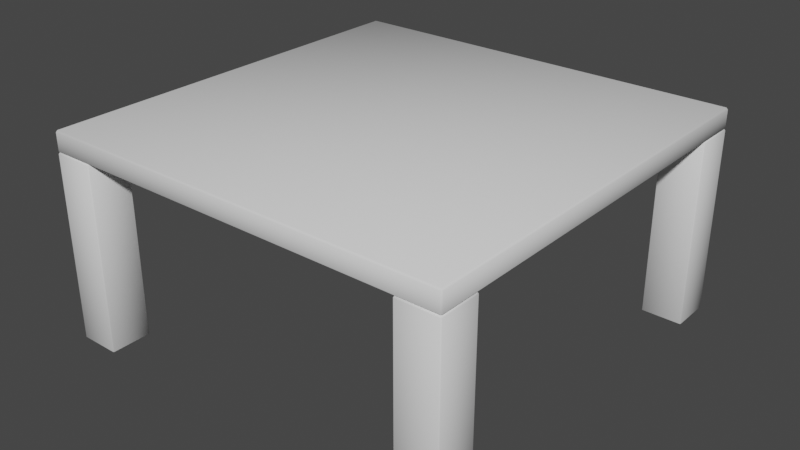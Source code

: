 # Source: Table.blend  (saved by Blender 2.92.15; exported with 4.5.12 LTS)
import bpy
from mathutils import Matrix  # noqa: F401  (used for matrix-valued properties, if any)

bpy.ops.wm.read_factory_settings(use_empty=True)
scene = bpy.context.scene
scene.name = 'Scene'

# ---- collections
col_collection = bpy.data.collections.new('Collection'); scene.collection.children.link(col_collection)

# ---- world
world_world = bpy.data.worlds.new('World'); scene.world = world_world
world_world.use_nodes = True; world_world.node_tree.nodes.clear()
_N = world_world.node_tree.nodes; _L = world_world.node_tree.links
n0 = _N.new('ShaderNodeOutputWorld'); n0.name = 'World Output'; n0.location = (300, 300)
n1 = _N.new('ShaderNodeBackground'); n1.name = 'Background'; n1.location = (10, 300)
n1.inputs[0].default_value = (0.05088, 0.05088, 0.05088, 1.0)
_L.new(n1.outputs[0], n0.inputs[0])
n0.is_active_output = True
world_world.color = (0.05088, 0.05088, 0.05088)
world_world.use_sun_shadow = False
world_world.sun_shadow_jitter_overblur = 0.0

# ---- meshes
me_cube_001 = bpy.data.meshes.new('Cube.001')
me_cube_001.from_pydata([(-0.4961, -0.4961, 0.45), (-0.4961, -0.5, 0.4539), (-0.5, -0.4961, 0.4539), (-0.4961, -0.5, 0.4961), (-0.4961, -0.4961, 0.5), (-0.5, -0.4961, 0.4961), (-0.4961, 0.4961, 0.45), (-0.5, 0.4961, 0.4539), (-0.4961, 0.5, 0.4539), (-0.4961, 0.4961, 0.5), (-0.4961, 0.5, 0.4961), (-0.5, 0.4961, 0.4961), (0.4961, -0.4961, 0.45), (0.5, -0.4961, 0.4539), (0.4961, -0.5, 0.4539), (0.4961, -0.4961, 0.5), (0.4961, -0.5, 0.4961), (0.5, -0.4961, 0.4961), (0.4961, 0.4961, 0.45), (0.4961, 0.5, 0.4539), (0.5, 0.4961, 0.4539), (0.4961, 0.4961, 0.5), (0.5, 0.4961, 0.4961), (0.4961, 0.5, 0.4961), (0.4023, 0.4023, -1.49e-08), (0.4023, 0.4, 0.002261), (0.4, 0.4023, 0.002261), (0.4023, 0.4, 0.4477), (0.4023, 0.4023, 0.45), (0.4, 0.4023, 0.4477), (0.4023, 0.4977, -1.49e-08), (0.4, 0.4977, 0.002261), (0.4023, 0.5, 0.002261), (0.4023, 0.4977, 0.45), (0.4023, 0.5, 0.4477), (0.4, 0.4977, 0.4477), (0.4977, 0.4023, -1.49e-08), (0.5, 0.4023, 0.002261), (0.4977, 0.4, 0.002261), (0.4977, 0.4023, 0.45), (0.4977, 0.4, 0.4477), (0.5, 0.4023, 0.4477), (0.4977, 0.4977, -1.49e-08), (0.4977, 0.5, 0.002261), (0.5, 0.4977, 0.002261), (0.4977, 0.4977, 0.45), (0.5, 0.4977, 0.4477), (0.4977, 0.5, 0.4477), (-0.4977, 0.4023, -1.49e-08), (-0.4977, 0.4, 0.002261), (-0.5, 0.4023, 0.002261), (-0.4977, 0.4, 0.4477), (-0.4977, 0.4023, 0.45), (-0.5, 0.4023, 0.4477), (-0.4977, 0.4977, -1.49e-08), (-0.5, 0.4977, 0.002261), (-0.4977, 0.5, 0.002261), (-0.4977, 0.4977, 0.45), (-0.4977, 0.5, 0.4477), (-0.5, 0.4977, 0.4477), (-0.4023, 0.4023, -1.49e-08), (-0.4, 0.4023, 0.002261), (-0.4023, 0.4, 0.002261), (-0.4023, 0.4023, 0.45), (-0.4023, 0.4, 0.4477), (-0.4, 0.4023, 0.4477), (-0.4023, 0.4977, -1.49e-08), (-0.4023, 0.5, 0.002261), (-0.4, 0.4977, 0.002261), (-0.4023, 0.4977, 0.45), (-0.4, 0.4977, 0.4477), (-0.4023, 0.5, 0.4477), (-0.4977, -0.4977, -1.49e-08), (-0.4977, -0.5, 0.002261), (-0.5, -0.4977, 0.002261), (-0.4977, -0.5, 0.4477), (-0.4977, -0.4977, 0.45), (-0.5, -0.4977, 0.4477), (-0.4977, -0.4023, -1.49e-08), (-0.5, -0.4023, 0.002261), (-0.4977, -0.4, 0.002261), (-0.4977, -0.4023, 0.45), (-0.4977, -0.4, 0.4477), (-0.5, -0.4023, 0.4477), (-0.4023, -0.4977, -1.49e-08), (-0.4, -0.4977, 0.002261), (-0.4023, -0.5, 0.002261), (-0.4023, -0.4977, 0.45), (-0.4023, -0.5, 0.4477), (-0.4, -0.4977, 0.4477), (-0.4023, -0.4023, -1.49e-08), (-0.4023, -0.4, 0.002261), (-0.4, -0.4023, 0.002261), (-0.4023, -0.4023, 0.45), (-0.4, -0.4023, 0.4477), (-0.4023, -0.4, 0.4477), (0.4023, -0.4977, -1.49e-08), (0.4023, -0.5, 0.002261), (0.4, -0.4977, 0.002261), (0.4023, -0.5, 0.4477), (0.4023, -0.4977, 0.45), (0.4, -0.4977, 0.4477), (0.4023, -0.4023, -1.49e-08), (0.4, -0.4023, 0.002261), (0.4023, -0.4, 0.002261), (0.4023, -0.4023, 0.45), (0.4023, -0.4, 0.4477), (0.4, -0.4023, 0.4477), (0.4977, -0.4977, -1.49e-08), (0.5, -0.4977, 0.002261), (0.4977, -0.5, 0.002261), (0.4977, -0.4977, 0.45), (0.4977, -0.5, 0.4477), (0.5, -0.4977, 0.4477), (0.4977, -0.4023, -1.49e-08), (0.4977, -0.4, 0.002261), (0.5, -0.4023, 0.002261), (0.4977, -0.4023, 0.45), (0.5, -0.4023, 0.4477), (0.4977, -0.4, 0.4477)], [], [(14, 16, 3, 1), (20, 22, 17, 13), (21, 9, 4, 15), (2, 5, 11, 7), (8, 10, 23, 19), (38, 40, 27, 25), (44, 46, 41, 37), (54, 66, 60, 48), (45, 33, 28, 39), (26, 29, 35, 31), (32, 34, 47, 43), (62, 64, 51, 49), (68, 70, 65, 61), (78, 90, 84, 72), (69, 57, 52, 63), (50, 53, 59, 55), (56, 58, 71, 67), (86, 88, 75, 73), (92, 94, 89, 85), (102, 114, 108, 96), (93, 81, 76, 87), (74, 77, 83, 79), (80, 82, 95, 91), (110, 112, 99, 97), (116, 118, 113, 109), (117, 105, 100, 111), (98, 101, 107, 103), (104, 106, 119, 115), (0, 1, 2), (3, 4, 5), (6, 7, 8), (9, 10, 11), (12, 13, 14), (15, 16, 17), (18, 19, 20), (21, 22, 23), (6, 0, 2, 7), (1, 3, 5, 2), (4, 9, 11, 5), (10, 8, 7, 11), (18, 6, 8, 19), (9, 21, 23, 10), (22, 20, 19, 23), (12, 18, 20, 13), (21, 15, 17, 22), (16, 14, 13, 17), (0, 12, 14, 1), (15, 4, 3, 16), (6, 18, 12, 0), (24, 25, 26), (27, 28, 29), (30, 31, 32), (33, 34, 35), (36, 37, 38), (39, 40, 41), (42, 43, 44), (45, 46, 47), (48, 49, 50), (51, 52, 53), (54, 55, 56), (57, 58, 59), (60, 61, 62), (63, 64, 65), (66, 67, 68), (69, 70, 71), (72, 73, 74), (75, 76, 77), (78, 79, 80), (81, 82, 83), (84, 85, 86), (87, 88, 89), (90, 91, 92), (93, 94, 95), (96, 97, 98), (99, 100, 101), (102, 103, 104), (105, 106, 107), (108, 109, 110), (111, 112, 113), (114, 115, 116), (117, 118, 119), (30, 24, 26, 31), (25, 27, 29, 26), (28, 33, 35, 29), (34, 32, 31, 35), (42, 30, 32, 43), (33, 45, 47, 34), (46, 44, 43, 47), (36, 42, 44, 37), (45, 39, 41, 46), (40, 38, 37, 41), (24, 36, 38, 25), (39, 28, 27, 40), (54, 48, 50, 55), (49, 51, 53, 50), (52, 57, 59, 53), (58, 56, 55, 59), (66, 54, 56, 67), (57, 69, 71, 58), (70, 68, 67, 71), (60, 66, 68, 61), (69, 63, 65, 70), (64, 62, 61, 65), (48, 60, 62, 49), (63, 52, 51, 64), (78, 72, 74, 79), (73, 75, 77, 74), (76, 81, 83, 77), (82, 80, 79, 83), (90, 78, 80, 91), (81, 93, 95, 82), (94, 92, 91, 95), (84, 90, 92, 85), (93, 87, 89, 94), (88, 86, 85, 89), (72, 84, 86, 73), (87, 76, 75, 88), (102, 96, 98, 103), (97, 99, 101, 98), (100, 105, 107, 101), (106, 104, 103, 107), (114, 102, 104, 115), (105, 117, 119, 106), (118, 116, 115, 119), (108, 114, 116, 109), (117, 111, 113, 118), (112, 110, 109, 113), (96, 108, 110, 97), (111, 100, 99, 112), (30, 42, 36, 24)])
me_cube_001.polygons.foreach_set('use_smooth', [True] * 130)
_uv = me_cube_001.uv_layers.new(name='UVMap')
_uv.uv.foreach_set('vector', [0.3945, 0.751, 0.6055, 0.751, 0.6055, 0.999, 0.3945, 0.999, 0.3945, 0.501, 0.6055, 0.501, 0.6055, 0.749, 0.3945, 0.749, 0.626, 0.501, 0.874, 0.501, 0.874, 0.749, 0.626, 0.749, 0.3945, 0.0009754, 0.6055, 0.0009754, 0.6055, 0.249, 0.3945, 0.249, 0.3945, 0.251, 0.6055, 0.251, 0.6055, 0.499, 0.3945, 0.499, 0.3763, 0.7557, 0.6237, 0.7557, 0.6237, 0.9943, 0.3763, 0.9943, 0.3763, 0.5057, 0.6237, 0.5057, 0.6237, 0.7443, 0.3763, 0.7443, 0.1307, 0.5057, 0.3693, 0.5057, 0.3693, 0.7443, 0.1307, 0.7443, 0.6307, 0.5057, 0.8693, 0.5057, 0.8693, 0.7443, 0.6307, 0.7443, 0.3763, 0.005652, 0.6237, 0.005652, 0.6237, 0.2443, 0.3763, 0.2443, 0.3763, 0.2557, 0.6237, 0.2557, 0.6237, 0.4943, 0.3763, 0.4943, 0.3763, 0.7557, 0.6237, 0.7557, 0.6237, 0.9943, 0.3763, 0.9943, 0.3763, 0.5057, 0.6237, 0.5057, 0.6237, 0.7443, 0.3763, 0.7443, 0.1307, 0.5057, 0.3693, 0.5057, 0.3693, 0.7443, 0.1307, 0.7443, 0.6307, 0.5057, 0.8693, 0.5057, 0.8693, 0.7443, 0.6307, 0.7443, 0.3763, 0.005652, 0.6237, 0.005652, 0.6237, 0.2443, 0.3763, 0.2443, 0.3763, 0.2557, 0.6237, 0.2557, 0.6237, 0.4943, 0.3763, 0.4943, 0.3763, 0.7557, 0.6237, 0.7557, 0.6237, 0.9943, 0.3763, 0.9943, 0.3763, 0.5057, 0.6237, 0.5057, 0.6237, 0.7443, 0.3763, 0.7443, 0.1307, 0.5057, 0.3693, 0.5057, 0.3693, 0.7443, 0.1307, 0.7443, 0.6307, 0.5057, 0.8693, 0.5057, 0.8693, 0.7443, 0.6307, 0.7443, 0.3763, 0.005652, 0.6237, 0.005652, 0.6237, 0.2443, 0.3763, 0.2443, 0.3763, 0.2557, 0.6237, 0.2557, 0.6237, 0.4943, 0.3763, 0.4943, 0.3763, 0.7557, 0.6237, 0.7557, 0.6237, 0.9943, 0.3763, 0.9943, 0.3763, 0.5057, 0.6237, 0.5057, 0.6237, 0.7443, 0.3763, 0.7443, 0.6307, 0.5057, 0.8693, 0.5057, 0.8693, 0.7443, 0.6307, 0.7443, 0.3763, 0.005652, 0.6237, 0.005652, 0.6237, 0.2443, 0.3763, 0.2443, 0.3763, 0.2557, 0.6237, 0.2557, 0.6237, 0.4943, 0.3763, 0.4943, 0.126, 0.749, 0.126, 0.75, 0.125, 0.749, 0.6055, 0.999, 0.625, 0.999, 0.6055, 1.0, 0.126, 0.501, 0.125, 0.501, 0.126, 0.5, 0.625, 0.251, 0.625, 0.251, 0.6055, 0.25, 0.374, 0.749, 0.375, 0.749, 0.374, 0.75, 0.625, 0.751, 0.625, 0.751, 0.6055, 0.75, 0.374, 0.501, 0.374, 0.5, 0.375, 0.501, 0.625, 0.501, 0.625, 0.501, 0.6055, 0.5, 0.126, 0.501, 0.126, 0.749, 0.125, 0.749, 0.125, 0.501, 0.3945, 0.0, 0.6055, 0.0, 0.6055, 0.0009754, 0.3945, 0.0009754, 0.625, 0.0009754, 0.625, 0.249, 0.6055, 0.249, 0.6055, 0.0009754, 0.6055, 0.251, 0.3945, 0.251, 0.3945, 0.249, 0.6055, 0.249, 0.374, 0.501, 0.126, 0.501, 0.126, 0.5, 0.374, 0.5, 0.625, 0.251, 0.625, 0.499, 0.6055, 0.499, 0.6055, 0.251, 0.6055, 0.501, 0.3945, 0.501, 0.3945, 0.499, 0.6055, 0.499, 0.374, 0.749, 0.374, 0.501, 0.3945, 0.501, 0.3945, 0.749, 0.626, 0.501, 0.626, 0.749, 0.6055, 0.749, 0.6055, 0.501, 0.6055, 0.751, 0.3945, 0.751, 0.3945, 0.749, 0.6055, 0.749, 0.126, 0.749, 0.374, 0.749, 0.374, 0.75, 0.126, 0.75, 0.625, 0.751, 0.625, 0.999, 0.6055, 0.999, 0.6055, 0.751, 0.126, 0.501, 0.374, 0.501, 0.374, 0.749, 0.126, 0.749, 0.375, 0.9943, 0.3763, 1.0, 0.3763, 1.0, 0.6237, 0.9943, 0.625, 0.9943, 0.6237, 1.0, 0.375, 0.2443, 0.3763, 0.25, 0.3763, 0.25, 0.625, 0.2557, 0.625, 0.2557, 0.6237, 0.25, 0.375, 0.7443, 0.3763, 0.75, 0.3763, 0.75, 0.625, 0.7557, 0.625, 0.7557, 0.6237, 0.75, 0.375, 0.4943, 0.3763, 0.5, 0.3763, 0.5, 0.625, 0.5057, 0.625, 0.5057, 0.6237, 0.5, 0.375, 0.9943, 0.3763, 1.0, 0.3763, 1.0, 0.6237, 0.9943, 0.625, 0.9943, 0.6237, 1.0, 0.375, 0.2443, 0.3763, 0.25, 0.3763, 0.25, 0.625, 0.2557, 0.625, 0.2557, 0.6237, 0.25, 0.375, 0.7443, 0.3763, 0.75, 0.3763, 0.75, 0.625, 0.7557, 0.625, 0.7557, 0.6237, 0.75, 0.375, 0.4943, 0.3763, 0.5, 0.3763, 0.5, 0.625, 0.5057, 0.625, 0.5057, 0.6237, 0.5, 0.375, 0.9943, 0.3763, 1.0, 0.3763, 1.0, 0.6237, 0.9943, 0.625, 0.9943, 0.6237, 1.0, 0.375, 0.2443, 0.3763, 0.25, 0.3763, 0.25, 0.625, 0.2557, 0.625, 0.2557, 0.6237, 0.25, 0.375, 0.7443, 0.3763, 0.75, 0.3763, 0.75, 0.625, 0.7557, 0.625, 0.7557, 0.6237, 0.75, 0.375, 0.4943, 0.3763, 0.5, 0.3763, 0.5, 0.625, 0.5057, 0.625, 0.5057, 0.6237, 0.5, 0.375, 0.9943, 0.3763, 1.0, 0.3763, 1.0, 0.6237, 0.9943, 0.625, 0.9943, 0.6237, 1.0, 0.375, 0.2443, 0.3763, 0.25, 0.3763, 0.25, 0.625, 0.2557, 0.625, 0.2557, 0.6237, 0.25, 0.375, 0.7443, 0.3763, 0.75, 0.3763, 0.75, 0.625, 0.7557, 0.625, 0.7557, 0.6237, 0.75, 0.375, 0.4943, 0.3763, 0.5, 0.3763, 0.5, 0.625, 0.5057, 0.625, 0.5057, 0.6237, 0.5, 0.375, 0.2443, 0.375, 0.005652, 0.3763, 0.005652, 0.3763, 0.2443, 0.3763, 0.0, 0.6237, 0.0, 0.6237, 0.005652, 0.3763, 0.005652, 0.625, 0.005652, 0.625, 0.2443, 0.6237, 0.2443, 0.6237, 0.005652, 0.6237, 0.2557, 0.3763, 0.2557, 0.3763, 0.2443, 0.6237, 0.2443, 0.375, 0.4943, 0.375, 0.2557, 0.3763, 0.2557, 0.3763, 0.4943, 0.625, 0.2557, 0.625, 0.4943, 0.6237, 0.4943, 0.6237, 0.2557, 0.6237, 0.5057, 0.3763, 0.5057, 0.3763, 0.4943, 0.6237, 0.4943, 0.3693, 0.7443, 0.3693, 0.5057, 0.3763, 0.5057, 0.3763, 0.7443, 0.6307, 0.5057, 0.6307, 0.7443, 0.6237, 0.7443, 0.6237, 0.5057, 0.6237, 0.7557, 0.3763, 0.7557, 0.3763, 0.7443, 0.6237, 0.7443, 0.375, 0.9943, 0.375, 0.7557, 0.3763, 0.7557, 0.3763, 0.9943, 0.625, 0.7557, 0.625, 0.9943, 0.6237, 0.9943, 0.6237, 0.7557, 0.375, 0.2443, 0.375, 0.005652, 0.3763, 0.005652, 0.3763, 0.2443, 0.3763, 0.0, 0.6237, 0.0, 0.6237, 0.005652, 0.3763, 0.005652, 0.625, 0.005652, 0.625, 0.2443, 0.6237, 0.2443, 0.6237, 0.005652, 0.6237, 0.2557, 0.3763, 0.2557, 0.3763, 0.2443, 0.6237, 0.2443, 0.375, 0.4943, 0.375, 0.2557, 0.3763, 0.2557, 0.3763, 0.4943, 0.625, 0.2557, 0.625, 0.4943, 0.6237, 0.4943, 0.6237, 0.2557, 0.6237, 0.5057, 0.3763, 0.5057, 0.3763, 0.4943, 0.6237, 0.4943, 0.3693, 0.7443, 0.3693, 0.5057, 0.3763, 0.5057, 0.3763, 0.7443, 0.6307, 0.5057, 0.6307, 0.7443, 0.6237, 0.7443, 0.6237, 0.5057, 0.6237, 0.7557, 0.3763, 0.7557, 0.3763, 0.7443, 0.6237, 0.7443, 0.375, 0.9943, 0.375, 0.7557, 0.3763, 0.7557, 0.3763, 0.9943, 0.625, 0.7557, 0.625, 0.9943, 0.6237, 0.9943, 0.6237, 0.7557, 0.375, 0.2443, 0.375, 0.005652, 0.3763, 0.005652, 0.3763, 0.2443, 0.3763, 0.0, 0.6237, 0.0, 0.6237, 0.005652, 0.3763, 0.005652, 0.625, 0.005652, 0.625, 0.2443, 0.6237, 0.2443, 0.6237, 0.005652, 0.6237, 0.2557, 0.3763, 0.2557, 0.3763, 0.2443, 0.6237, 0.2443, 0.375, 0.4943, 0.375, 0.2557, 0.3763, 0.2557, 0.3763, 0.4943, 0.625, 0.2557, 0.625, 0.4943, 0.6237, 0.4943, 0.6237, 0.2557, 0.6237, 0.5057, 0.3763, 0.5057, 0.3763, 0.4943, 0.6237, 0.4943, 0.3693, 0.7443, 0.3693, 0.5057, 0.3763, 0.5057, 0.3763, 0.7443, 0.6307, 0.5057, 0.6307, 0.7443, 0.6237, 0.7443, 0.6237, 0.5057, 0.6237, 0.7557, 0.3763, 0.7557, 0.3763, 0.7443, 0.6237, 0.7443, 0.375, 0.9943, 0.375, 0.7557, 0.3763, 0.7557, 0.3763, 0.9943, 0.625, 0.7557, 0.625, 0.9943, 0.6237, 0.9943, 0.6237, 0.7557, 0.375, 0.2443, 0.375, 0.005652, 0.3763, 0.005652, 0.3763, 0.2443, 0.3763, 0.0, 0.6237, 0.0, 0.6237, 0.005652, 0.3763, 0.005652, 0.625, 0.005652, 0.625, 0.2443, 0.6237, 0.2443, 0.6237, 0.005652, 0.6237, 0.2557, 0.3763, 0.2557, 0.3763, 0.2443, 0.6237, 0.2443, 0.375, 0.4943, 0.375, 0.2557, 0.3763, 0.2557, 0.3763, 0.4943, 0.625, 0.2557, 0.625, 0.4943, 0.6237, 0.4943, 0.6237, 0.2557, 0.6237, 0.5057, 0.3763, 0.5057, 0.3763, 0.4943, 0.6237, 0.4943, 0.3693, 0.7443, 0.3693, 0.5057, 0.3763, 0.5057, 0.3763, 0.7443, 0.6307, 0.5057, 0.6307, 0.7443, 0.6237, 0.7443, 0.6237, 0.5057, 0.6237, 0.7557, 0.3763, 0.7557, 0.3763, 0.7443, 0.6237, 0.7443, 0.375, 0.9943, 0.375, 0.7557, 0.3763, 0.7557, 0.3763, 0.9943, 0.625, 0.7557, 0.625, 0.9943, 0.6237, 0.9943, 0.6237, 0.7557, 0.1307, 0.5057, 0.3693, 0.5057, 0.3693, 0.7443, 0.1307, 0.7443])
me_cube_001.use_remesh_fix_poles = True
me_cube_001.use_remesh_preserve_attributes = False
me_cube_001.use_mirror_vertex_groups = False
me_cube_001.update()

# ---- objects
ob_cube = bpy.data.objects.new('Cube', me_cube_001)

# ---- transforms, parenting, visibility, modifiers, constraints
ob_cube.location = (0.0, 0.0, 0.0)
ob_cube.lineart.crease_threshold = 0.0

# ---- collection membership
col_collection.objects.link(ob_cube)

# ---- scene / render settings (as saved in the file)
scene.frame_start = 1; scene.frame_end = 250; scene.frame_set(1)
scene.render.engine = 'BLENDER_EEVEE_NEXT'
scene.cycles.use_denoising = False
scene.cycles.samples = 128
scene.cycles.sampling_pattern = 'TABULATED_SOBOL'
scene.cycles.use_adaptive_sampling = False
scene.cycles.use_light_tree = False
scene.view_settings.view_transform = 'Filmic'
bpy.context.view_layer.update()

# ---- added for rendering (the .blend has no active camera and no usable light): camera, sun
cam_auto = bpy.data.cameras.new('AutoCamera')
cam_auto.lens = 50.0
cam_auto.sensor_width = 36.0
cam_auto.clip_end = 1000.0
ob_auto_camera = bpy.data.objects.new('AutoCamera', cam_auto)
scene.collection.objects.link(ob_auto_camera)
ob_auto_camera.location = (1.38784, -1.6654, 1.36027)
ob_auto_camera.rotation_euler = (1.09748, -7.21219e-08, 0.694738)
scene.camera = ob_auto_camera
light_auto_sun = bpy.data.lights.new('AutoSun', 'SUN')
light_auto_sun.energy = 3.0
light_auto_sun.angle = 0.0523599
ob_auto_sun = bpy.data.objects.new('AutoSun', light_auto_sun)
scene.collection.objects.link(ob_auto_sun)
ob_auto_sun.rotation_euler = (0.872665, 0.174533, 0.523599)
bpy.context.view_layer.update()
